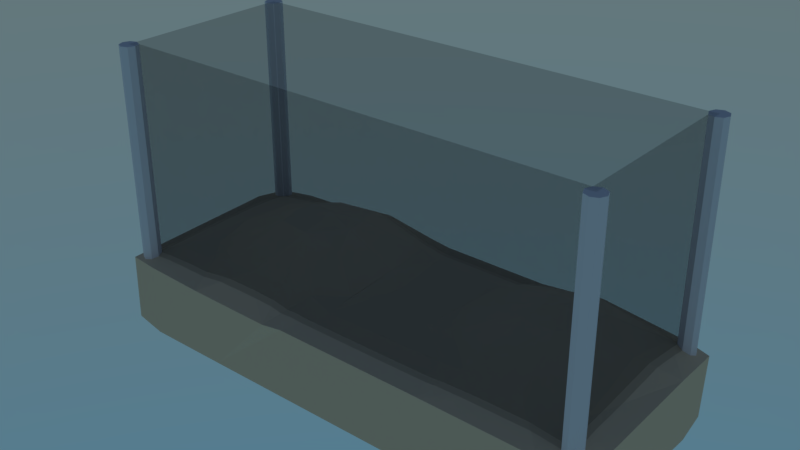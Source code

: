 # Source: fishtank.blend  (saved by Blender 2.79.0; exported with 4.5.12 LTS)
import bpy
from mathutils import Matrix  # noqa: F401  (used for matrix-valued properties, if any)

bpy.ops.wm.read_factory_settings(use_empty=True)
scene = bpy.context.scene
scene.name = 'Scene'

# ---- collections
col_collection_1 = bpy.data.collections.new('Collection 1'); scene.collection.children.link(col_collection_1)

# ---- materials (node trees are filled in below, after node groups)
mat_sand = bpy.data.materials.new('sand')
mat_sand.alpha_threshold = 0.0
mat_sand.roughness = 0.5
mat_material = bpy.data.materials.new('Material')
mat_material.alpha_threshold = 0.0
mat_material.roughness = 0.5
mat_material.line_color = (0.0, 0.0, 0.0, 1.0)
mat_wall = bpy.data.materials.new('wall')
mat_wall.alpha_threshold = 0.0
mat_wall.roughness = 0.5

# ---- material node trees
mat_sand.use_nodes = True; mat_sand.node_tree.nodes.clear()
_N = mat_sand.node_tree.nodes; _L = mat_sand.node_tree.links
n0 = _N.new('ShaderNodeOutputMaterial'); n0.name = 'Material Output'; n0.location = (300, 300)
n1 = _N.new('ShaderNodeBsdfDiffuse'); n1.name = 'Diffuse BSDF'; n1.location = (10, 300)
n1.inputs[0].default_value = (0.8, 0.6337, 0.4222, 1.0)
_L.new(n1.outputs[0], n0.inputs[0])
n0.is_active_output = True
mat_material.use_nodes = True; mat_material.node_tree.nodes.clear()
_N = mat_material.node_tree.nodes; _L = mat_material.node_tree.links
n0 = _N.new('ShaderNodeOutputMaterial'); n0.name = 'Material Output'; n0.location = (300, 300)
n1 = _N.new('ShaderNodeBsdfTransparent'); n1.name = 'Transparent BSDF'; n1.location = (10, 300)
n1.inputs[0].default_value = (0.8, 0.8, 0.8, 1.0)
_L.new(n1.outputs[0], n0.inputs[0])
n0.is_active_output = True
mat_wall.use_nodes = True; mat_wall.node_tree.nodes.clear()
_N = mat_wall.node_tree.nodes; _L = mat_wall.node_tree.links
n0 = _N.new('ShaderNodeOutputMaterial'); n0.name = 'Material Output'; n0.location = (300, 300)
n1 = _N.new('ShaderNodeBsdfDiffuse'); n1.name = 'Diffuse BSDF'; n1.location = (10, 300)
_L.new(n1.outputs[0], n0.inputs[0])
n0.is_active_output = True

# ---- world
world_world = bpy.data.worlds.new('World'); scene.world = world_world
world_world.use_nodes = True; world_world.node_tree.nodes.clear()
_N = world_world.node_tree.nodes; _L = world_world.node_tree.links
n0 = _N.new('ShaderNodeOutputWorld'); n0.name = 'World Output'; n0.location = (300, 300)
n1 = _N.new('ShaderNodeBackground'); n1.name = 'Background'; n1.location = (10, 300)
n2 = _N.new('ShaderNodeTexSky'); n2.name = 'Sky Texture'; n2.location = (-190, 300)
n2.sky_type = 'HOSEK_WILKIE'
n2.sun_elevation = 1.571
_L.new(n1.outputs[0], n0.inputs[0])
_L.new(n2.outputs[0], n1.inputs[0])
n0.is_active_output = True
world_world.color = (0.05088, 0.05088, 0.05088)
world_world.use_sun_shadow = False
world_world.sun_shadow_jitter_overblur = 0.0
world_world.cycles.sampling_method = 'MANUAL'

# ---- meshes
me_plane = bpy.data.meshes.new('Plane')
me_plane.from_pydata([(-7.873, -2.829, 0.0), (7.873, -2.829, 0.0), (-7.873, 2.878, 0.0), (7.87, 2.878, 0.01773), (-2.624, -2.829, 0.01479), (2.624, -2.829, 0.0), (2.622, 2.878, 0.01773), (-2.624, 2.878, 0.3391), (-7.873, 1.697, 0.0), (-7.873, 0.5658, 0.0), (-7.873, -0.5658, 0.0), (-7.873, -1.697, 0.0), (3.674, -2.829, 0.0005199), (4.721, -2.816, 0.021), (5.771, -2.816, 0.021), (6.823, -2.829, 0.0005199), (7.87, -1.686, 0.01773), (7.856, -0.4863, 0.1258), (7.847, 0.6835, 0.1865), (7.856, 1.777, 0.1258), (-3.674, 2.878, 0.4455), (-4.724, 2.878, 0.3391), (-5.773, 2.878, 0.1145), (-6.823, 2.878, 0.0), (-6.823, -2.829, 0.0), (-5.773, -2.829, 0.0), (-4.724, -2.829, 0.01479), (-3.674, -2.829, 0.03906), (-1.575, -2.829, 0.0), (-0.5249, -2.829, 0.0), (0.5249, -2.829, 0.0), (1.575, -2.829, 0.0), (6.802, 2.878, 0.151), (5.736, 2.878, 0.2749), (4.686, 2.878, 0.2749), (3.653, 2.878, 0.151), (1.575, 2.878, 0.0), (0.5249, 2.878, 0.0), (-0.5249, 2.878, 0.0), (-1.575, 2.878, 0.1145), (-2.624, -1.697, 0.3391), (-2.624, -0.5658, 0.7952), (-2.624, 0.5658, 1.012), (-2.624, 1.697, 0.7952), (2.622, -1.686, 0.01773), (2.607, -0.4863, 0.1258), (2.599, 0.6835, 0.1865), (2.607, 1.777, 0.1258), (-1.575, -1.697, 0.1145), (-1.575, -0.5658, 0.3886), (-1.575, 0.5658, 0.5242), (-1.575, 1.697, 0.3886), (-0.5249, -1.697, 0.0), (-0.5249, -0.5658, 0.04856), (-0.5249, 0.5658, 0.09648), (-0.5249, 1.697, 0.04856), (0.5249, -1.697, 0.0), (0.5249, -0.5658, 0.0), (0.5249, 0.5658, 0.0), (0.5249, 1.697, 0.0), (1.575, -1.697, 0.0), (1.575, -0.5658, 0.0), (1.574, 0.5674, 0.002546), (1.575, 1.697, 0.0), (-6.823, -1.697, 0.0), (-6.823, -0.5658, 0.04856), (-6.823, 0.5658, 0.09648), (-6.823, 1.697, 0.04856), (-5.773, -1.697, 0.1145), (-5.773, -0.5658, 0.3886), (-5.773, 0.5658, 0.5242), (-5.773, 1.697, 0.3886), (-4.724, -1.697, 0.3391), (-4.724, -0.5658, 0.7952), (-4.724, 0.5658, 1.012), (-4.724, 1.697, 0.7952), (-3.674, -1.697, 0.4455), (-3.674, -0.5658, 0.9793), (-3.674, 0.5658, 1.245), (-3.674, 1.697, 0.9793), (3.653, -1.602, 0.151), (3.62, -0.315, 0.3971), (3.604, 0.8904, 0.5142), (3.62, 1.948, 0.3971), (4.686, -1.524, 0.2749), (4.64, -0.1788, 0.6129), (4.617, 1.057, 0.7776), (4.64, 2.084, 0.6129), (5.736, -1.524, 0.2749), (5.69, -0.1788, 0.6129), (5.667, 1.057, 0.7776), (5.69, 2.084, 0.6129), (6.802, -1.602, 0.151), (6.769, -0.315, 0.3971), (6.753, 0.8904, 0.5142), (6.769, 1.948, 0.3971), (-7.873, -2.263, 0.0), (7.348, -2.829, 0.0), (7.864, 2.306, 0.068), (-7.348, 2.878, 0.0), (-3.149, -2.829, 0.03187), (2.099, -2.829, 0.0), (3.139, 2.878, 0.07541), (-2.099, 2.878, 0.2292), (-2.624, 2.263, 0.5749), (2.615, 2.306, 0.068), (-7.873, 2.263, 0.0), (-7.873, 1.132, 0.0), (-7.873, -5.96e-08, 0.0), (-7.873, -1.132, 0.0), (3.149, -2.829, 0.0), (4.198, -2.823, 0.009746), (5.245, -2.813, 0.02574), (6.297, -2.823, 0.009746), (7.873, -2.263, 0.0), (7.864, -1.089, 0.068), (7.85, 0.1074, 0.1701), (7.85, 1.239, 0.1701), (-3.149, 2.878, 0.4173), (-4.199, 2.878, 0.4173), (-5.249, 2.878, 0.2292), (-6.298, 2.878, 0.02691), (-7.348, -2.829, 0.0), (-6.298, -2.829, 0.0), (-5.249, -2.829, 0.0007891), (-4.199, -2.829, 0.03187), (-2.099, -2.829, 0.0007891), (-1.05, -2.829, 0.0), (5.96e-08, -2.829, 0.0), (1.05, -2.829, 0.0), (7.338, 2.878, 0.07541), (6.268, 2.878, 0.2234), (5.208, 2.878, 0.2936), (4.168, 2.878, 0.2234), (2.099, 2.878, 0.0), (1.05, 2.878, 0.0), (-5.96e-08, 2.878, 0.0), (-1.05, 2.878, 0.02691), (-2.624, -2.263, 0.136), (-2.624, -1.132, 0.5749), (-2.624, 5.96e-08, 0.9538), (-2.624, 1.132, 0.9538), (2.624, -2.263, 0.0), (2.615, -1.089, 0.068), (2.601, 0.1074, 0.1701), (2.601, 1.239, 0.1701), (-1.575, 2.263, 0.252), (-1.575, -2.263, 0.0186), (-1.575, -1.132, 0.252), (-1.575, 5.96e-08, 0.4879), (-1.575, 1.132, 0.4879), (-0.5249, 2.263, 0.01206), (-0.5249, -2.263, 0.0), (-0.5249, -1.132, 0.01206), (-0.5249, 5.96e-08, 0.08288), (-0.5249, 1.132, 0.08288), (0.5249, 2.263, 0.0), (0.5249, -2.263, 0.0), (0.5249, -1.132, 0.0), (0.5249, 5.96e-08, 0.0), (0.5249, 1.132, 0.0), (1.575, 2.263, 0.0), (1.575, -2.263, 0.0), (1.575, -1.132, 0.0), (1.574, 0.0006829, 0.001082), (1.574, 1.132, 0.001082), (-2.099, -1.697, 0.2292), (-2.099, -0.5658, 0.6027), (-2.099, 0.5658, 0.7804), (-2.099, 1.697, 0.6027), (-1.05, -1.697, 0.02691), (-1.05, -0.5658, 0.191), (-1.05, 0.5658, 0.2831), (-1.05, 1.697, 0.191), (5.96e-08, -1.697, 0.0), (5.96e-08, -0.5658, 0.0), (0.0, 0.5658, 0.003864), (-5.96e-08, 1.697, 0.0), (1.05, -1.697, 0.0), (1.05, -0.5658, 0.0), (1.05, 0.5658, 0.0), (1.05, 1.697, 0.0), (2.099, -1.697, 0.0), (2.095, -0.5456, 0.03199), (2.091, 0.6059, 0.06357), (2.095, 1.718, 0.03199), (-6.823, 2.263, 0.01206), (-6.823, -2.263, 0.0), (-6.823, -1.132, 0.01206), (-6.823, 5.96e-08, 0.08288), (-6.823, 1.132, 0.08288), (-5.773, 2.263, 0.252), (-5.773, -2.263, 0.0186), (-5.773, -1.132, 0.252), (-5.773, 5.96e-08, 0.4879), (-5.773, 1.132, 0.4879), (-4.724, 2.263, 0.5749), (-4.724, -2.263, 0.136), (-4.724, -1.132, 0.5749), (-4.724, 5.96e-08, 0.9538), (-4.724, 1.132, 0.9538), (-3.674, 2.263, 0.7212), (-3.674, -2.263, 0.2017), (-3.674, -1.132, 0.7212), (-3.674, 5.96e-08, 1.17), (-3.674, 1.132, 1.17), (-7.348, -1.697, 0.0), (-7.348, -0.5658, 0.0), (-7.348, 0.5658, 0.003864), (-7.348, 1.697, 0.0), (-6.298, -1.697, 0.02691), (-6.298, -0.5658, 0.191), (-6.298, 0.5658, 0.2831), (-6.298, 1.697, 0.191), (-5.249, -1.697, 0.2292), (-5.249, -0.5658, 0.6027), (-5.249, 0.5658, 0.7804), (-5.249, 1.697, 0.6027), (-4.199, -1.697, 0.4173), (-4.199, -0.5658, 0.9303), (-4.199, 0.5658, 1.18), (-4.199, 1.697, 0.9303), (-3.149, -1.697, 0.4173), (-3.149, -0.5658, 0.9303), (-3.149, 0.5658, 1.18), (-3.149, 1.697, 0.9303), (3.636, 2.438, 0.2774), (3.667, -2.233, 0.04825), (3.636, -0.9564, 0.2774), (3.608, 0.3049, 0.4829), (3.608, 1.436, 0.4829), (4.662, 2.547, 0.4497), (4.707, -2.187, 0.1212), (4.662, -0.8476, 0.4497), (4.623, 0.4624, 0.7325), (4.623, 1.594, 0.7325), (5.712, 2.547, 0.4497), (5.757, -2.187, 0.1212), (5.712, -0.8476, 0.4497), (5.673, 0.4624, 0.7325), (5.673, 1.594, 0.7325), (6.785, 2.438, 0.2774), (6.817, -2.233, 0.04825), (6.785, -0.9564, 0.2774), (6.757, 0.3049, 0.4829), (6.757, 1.436, 0.4829), (3.139, -1.65, 0.07541), (3.114, -0.4041, 0.2561), (3.102, 0.7838, 0.3454), (3.114, 1.859, 0.2561), (4.168, -1.556, 0.2234), (4.127, -0.235, 0.5239), (4.108, 0.9868, 0.6669), (4.127, 2.028, 0.5239), (5.208, -1.512, 0.2936), (5.16, -0.1584, 0.6452), (5.136, 1.084, 0.8203), (5.16, 2.105, 0.6452), (6.268, -1.556, 0.2234), (6.227, -0.235, 0.5239), (6.207, 0.9868, 0.6669), (6.227, 2.028, 0.5239), (7.338, -1.65, 0.07541), (7.313, -0.4041, 0.2561), (7.301, 0.7838, 0.3454), (7.313, 1.859, 0.2561), (7.304, 1.335, 0.3215), (7.304, 0.203, 0.3215), (7.325, -1.027, 0.166), (7.346, -2.255, 0.01226), (6.212, 1.528, 0.6285), (6.212, 0.3968, 0.6285), (6.246, -0.8924, 0.3788), (6.286, -2.206, 0.08964), (5.143, 1.618, 0.7711), (5.143, 0.4869, 0.7711), (5.184, -0.8315, 0.4752), (5.23, -2.179, 0.1329), (4.113, 1.528, 0.6285), (4.113, 0.3968, 0.6285), (4.147, -0.8924, 0.3788), (4.187, -2.206, 0.08964), (3.105, 1.335, 0.3215), (3.105, 0.203, 0.3215), (3.126, -1.027, 0.166), (3.147, -2.255, 0.01226), (6.246, 2.502, 0.3788), (5.184, 2.563, 0.4752), (4.147, 2.502, 0.3788), (3.126, 2.368, 0.166), (-3.149, 1.132, 1.112), (-3.149, 5.96e-08, 1.112), (-3.149, -1.132, 0.6825), (-3.149, -2.263, 0.1839), (-4.199, 1.132, 1.112), (-4.199, 5.96e-08, 1.112), (-4.199, -1.132, 0.6825), (-4.199, -2.263, 0.1839), (-5.249, 1.132, 0.7329), (-5.249, 5.96e-08, 0.7329), (-5.249, -1.132, 0.421), (-5.249, -2.263, 0.07322), (-6.298, 1.132, 0.2581), (-6.298, 5.96e-08, 0.2581), (-6.298, -1.132, 0.1032), (-6.298, -2.263, 0.0), (-7.348, 1.132, 0.001641), (-7.348, 0.0, 0.001641), (-7.348, -1.132, 0.0), (-7.348, -2.263, 0.0), (-4.199, 2.263, 0.6825), (-5.249, 2.263, 0.421), (-6.298, 2.263, 0.1032), (-7.348, 2.263, 0.0), (2.092, 1.166, 0.05461), (2.092, 0.03448, 0.05461), (2.098, -1.127, 0.007945), (2.099, -2.263, 0.0), (1.05, 1.132, 0.0), (1.05, 5.96e-08, 0.0), (1.05, -1.132, 0.0), (1.05, -2.263, 0.0), (-2.98e-08, 1.132, 0.001641), (2.98e-08, 5.96e-08, 0.001641), (5.96e-08, -1.132, 0.0), (5.96e-08, -2.263, 0.0), (-1.05, 1.132, 0.2581), (-1.05, 5.96e-08, 0.2581), (-1.05, -1.132, 0.1032), (-1.05, -2.263, 0.0), (-2.099, 1.132, 0.7329), (-2.099, 5.96e-08, 0.7329), (-2.099, -1.132, 0.421), (-2.099, -2.263, 0.07322), (1.05, 2.263, 0.0), (-5.96e-08, 2.263, 0.0), (-1.05, 2.263, 0.1032), (-2.099, 2.263, 0.421), (2.098, 2.268, 0.007945), (-3.149, 2.263, 0.6825), (7.325, 2.368, 0.166), (-7.873, -2.829, -1.0), (7.873, -2.829, -1.0), (-7.873, 2.878, -1.0), (7.872, 2.878, -0.994), (-2.624, -2.829, -0.9971), (2.624, -2.829, -1.0), (2.623, 2.878, -0.994), (-2.624, 2.878, -0.7431), (-7.873, 1.697, -1.0), (-7.873, 0.5658, -1.0), (-7.873, -0.5658, -1.0), (-7.873, -1.697, -1.0), (3.674, -2.829, -1.0), (4.723, -2.824, -0.9921), (5.772, -2.824, -0.9921), (6.823, -2.829, -1.0), (7.872, -1.694, -0.994), (7.861, -0.5106, -0.9126), (7.854, 0.6529, -0.862), (7.861, 1.753, -0.9126), (-3.674, 2.878, -0.6518), (-4.724, 2.878, -0.7431), (-5.773, 2.878, -0.9286), (-6.823, 2.878, -1.0), (-6.823, -2.829, -1.0), (-5.773, -2.829, -1.0), (-4.724, -2.829, -0.9971), (-3.674, -2.829, -0.9835), (-1.575, -2.829, -1.0), (-0.5249, -2.829, -1.0), (0.5249, -2.829, -1.0), (1.575, -2.829, -1.0), (6.808, 2.878, -0.8918), (5.744, 2.878, -0.7866), (4.695, 2.878, -0.7866), (3.659, 2.878, -0.8918), (1.575, 2.878, -1.0), (0.5249, 2.878, -1.0), (-0.5249, 2.878, -1.0), (-1.575, 2.878, -0.9286), (-7.873, -2.263, -1.0), (7.348, -2.829, -1.0), (7.867, 2.289, -0.9587), (-7.348, 2.878, -1.0), (-3.149, -2.829, -0.988), (2.099, -2.829, -1.0), (3.143, 2.878, -0.9529), (-2.099, 2.878, -0.8357), (-7.873, 2.263, -1.0), (-7.873, 1.132, -1.0), (-7.873, -5.96e-08, -1.0), (-7.873, -1.132, -1.0), (3.149, -2.829, -1.0), (4.199, -2.828, -0.9981), (5.247, -2.822, -0.9891), (6.298, -2.828, -0.9981), (7.873, -2.263, -1.0), (7.867, -1.105, -0.9587), (7.856, 0.07838, -0.8759), (7.856, 1.21, -0.8759), (-3.149, 2.878, -0.6762), (-4.199, 2.878, -0.6762), (-5.249, 2.878, -0.8357), (-6.298, 2.878, -0.9909), (-7.348, -2.829, -1.0), (-6.298, -2.829, -1.0), (-5.249, -2.829, -1.0), (-4.199, -2.829, -0.988), (-2.099, -2.829, -1.0), (-1.05, -2.829, -1.0), (5.96e-08, -2.829, -1.0), (1.05, -2.829, -1.0), (7.342, 2.878, -0.9529), (6.275, 2.878, -0.8308), (5.217, 2.878, -0.7706), (4.176, 2.878, -0.8308), (2.099, 2.878, -1.0), (1.05, 2.878, -1.0), (-5.96e-08, 2.878, -1.0), (-1.05, 2.878, -0.9909), (-0.003418, 0.01577, -0.9495)], [], [(340, 98, 3, 130), (339, 104, 7, 118), (338, 105, 6, 134), (337, 146, 39, 103), (336, 151, 38, 137), (335, 156, 37, 136), (334, 161, 36, 135), (333, 147, 48, 166), (332, 148, 49, 167), (331, 149, 50, 168), (330, 150, 51, 169), (329, 152, 52, 170), (328, 153, 53, 171), (327, 154, 54, 172), (326, 155, 55, 173), (325, 157, 56, 174), (324, 158, 57, 175), (323, 159, 58, 176), (322, 160, 59, 177), (321, 162, 60, 178), (320, 163, 61, 179), (319, 164, 62, 180), (318, 165, 63, 181), (317, 142, 44, 182), (316, 143, 45, 183), (315, 144, 46, 184), (314, 145, 47, 185), (313, 186, 23, 99), (312, 191, 22, 121), (311, 196, 21, 120), (310, 201, 20, 119), (309, 187, 64, 206), (308, 188, 65, 207), (307, 189, 66, 208), (306, 190, 67, 209), (305, 192, 68, 210), (304, 193, 69, 211), (303, 194, 70, 212), (302, 195, 71, 213), (301, 197, 72, 214), (300, 198, 73, 215), (299, 199, 74, 216), (298, 200, 75, 217), (297, 202, 76, 218), (296, 203, 77, 219), (295, 204, 78, 220), (294, 205, 79, 221), (293, 138, 40, 222), (292, 139, 41, 223), (291, 140, 42, 224), (290, 141, 43, 225), (289, 226, 35, 102), (288, 231, 34, 133), (287, 236, 33, 132), (286, 241, 32, 131), (285, 227, 80, 246), (284, 228, 81, 247), (283, 229, 82, 248), (282, 230, 83, 249), (281, 232, 84, 250), (280, 233, 85, 251), (279, 234, 86, 252), (278, 235, 87, 253), (277, 237, 88, 254), (276, 238, 89, 255), (275, 239, 90, 256), (274, 240, 91, 257), (273, 242, 92, 258), (272, 243, 93, 259), (271, 244, 94, 260), (270, 245, 95, 261), (269, 114, 16, 262), (268, 115, 17, 263), (267, 116, 18, 264), (266, 117, 19, 265), (245, 266, 265, 95), (94, 264, 266, 245), (264, 18, 117, 266), (244, 267, 264, 94), (93, 263, 267, 244), (263, 17, 116, 267), (243, 268, 263, 93), (92, 262, 268, 243), (262, 16, 115, 268), (242, 269, 262, 92), (15, 97, 269, 242), (97, 1, 114, 269), (240, 270, 261, 91), (90, 260, 270, 240), (260, 94, 245, 270), (239, 271, 260, 90), (89, 259, 271, 239), (259, 93, 244, 271), (238, 272, 259, 89), (88, 258, 272, 238), (258, 92, 243, 272), (237, 273, 258, 88), (14, 113, 273, 237), (113, 15, 242, 273), (235, 274, 257, 87), (86, 256, 274, 235), (256, 90, 240, 274), (234, 275, 256, 86), (85, 255, 275, 234), (255, 89, 239, 275), (233, 276, 255, 85), (84, 254, 276, 233), (254, 88, 238, 276), (232, 277, 254, 84), (13, 112, 277, 232), (112, 14, 237, 277), (230, 278, 253, 83), (82, 252, 278, 230), (252, 86, 235, 278), (229, 279, 252, 82), (81, 251, 279, 229), (251, 85, 234, 279), (228, 280, 251, 81), (80, 250, 280, 228), (250, 84, 233, 280), (227, 281, 250, 80), (12, 111, 281, 227), (111, 13, 232, 281), (145, 282, 249, 47), (46, 248, 282, 145), (248, 82, 230, 282), (144, 283, 248, 46), (45, 247, 283, 144), (247, 81, 229, 283), (143, 284, 247, 45), (44, 246, 284, 143), (246, 80, 228, 284), (142, 285, 246, 44), (5, 110, 285, 142), (110, 12, 227, 285), (236, 286, 131, 33), (91, 261, 286, 236), (261, 95, 241, 286), (231, 287, 132, 34), (87, 257, 287, 231), (257, 91, 236, 287), (226, 288, 133, 35), (83, 253, 288, 226), (253, 87, 231, 288), (105, 289, 102, 6), (47, 249, 289, 105), (249, 83, 226, 289), (205, 290, 225, 79), (78, 224, 290, 205), (224, 42, 141, 290), (204, 291, 224, 78), (77, 223, 291, 204), (223, 41, 140, 291), (203, 292, 223, 77), (76, 222, 292, 203), (222, 40, 139, 292), (202, 293, 222, 76), (27, 100, 293, 202), (100, 4, 138, 293), (200, 294, 221, 75), (74, 220, 294, 200), (220, 78, 205, 294), (199, 295, 220, 74), (73, 219, 295, 199), (219, 77, 204, 295), (198, 296, 219, 73), (72, 218, 296, 198), (218, 76, 203, 296), (197, 297, 218, 72), (26, 125, 297, 197), (125, 27, 202, 297), (195, 298, 217, 71), (70, 216, 298, 195), (216, 74, 200, 298), (194, 299, 216, 70), (69, 215, 299, 194), (215, 73, 199, 299), (193, 300, 215, 69), (68, 214, 300, 193), (214, 72, 198, 300), (192, 301, 214, 68), (25, 124, 301, 192), (124, 26, 197, 301), (190, 302, 213, 67), (66, 212, 302, 190), (212, 70, 195, 302), (189, 303, 212, 66), (65, 211, 303, 189), (211, 69, 194, 303), (188, 304, 211, 65), (64, 210, 304, 188), (210, 68, 193, 304), (187, 305, 210, 64), (24, 123, 305, 187), (123, 25, 192, 305), (107, 306, 209, 8), (9, 208, 306, 107), (208, 66, 190, 306), (108, 307, 208, 9), (10, 207, 307, 108), (207, 65, 189, 307), (109, 308, 207, 10), (11, 206, 308, 109), (206, 64, 188, 308), (96, 309, 206, 11), (0, 122, 309, 96), (122, 24, 187, 309), (196, 310, 119, 21), (75, 221, 310, 196), (221, 79, 201, 310), (191, 311, 120, 22), (71, 217, 311, 191), (217, 75, 196, 311), (186, 312, 121, 23), (67, 213, 312, 186), (213, 71, 191, 312), (106, 313, 99, 2), (8, 209, 313, 106), (209, 67, 186, 313), (165, 314, 185, 63), (62, 184, 314, 165), (184, 46, 145, 314), (164, 315, 184, 62), (61, 183, 315, 164), (183, 45, 144, 315), (163, 316, 183, 61), (60, 182, 316, 163), (182, 44, 143, 316), (162, 317, 182, 60), (31, 101, 317, 162), (101, 5, 142, 317), (160, 318, 181, 59), (58, 180, 318, 160), (180, 62, 165, 318), (159, 319, 180, 58), (57, 179, 319, 159), (179, 61, 164, 319), (158, 320, 179, 57), (56, 178, 320, 158), (178, 60, 163, 320), (157, 321, 178, 56), (30, 129, 321, 157), (129, 31, 162, 321), (155, 322, 177, 55), (54, 176, 322, 155), (176, 58, 160, 322), (154, 323, 176, 54), (53, 175, 323, 154), (175, 57, 159, 323), (153, 324, 175, 53), (52, 174, 324, 153), (174, 56, 158, 324), (152, 325, 174, 52), (29, 128, 325, 152), (128, 30, 157, 325), (150, 326, 173, 51), (50, 172, 326, 150), (172, 54, 155, 326), (149, 327, 172, 50), (49, 171, 327, 149), (171, 53, 154, 327), (148, 328, 171, 49), (48, 170, 328, 148), (170, 52, 153, 328), (147, 329, 170, 48), (28, 127, 329, 147), (127, 29, 152, 329), (141, 330, 169, 43), (42, 168, 330, 141), (168, 50, 150, 330), (140, 331, 168, 42), (41, 167, 331, 140), (167, 49, 149, 331), (139, 332, 167, 41), (40, 166, 332, 139), (166, 48, 148, 332), (138, 333, 166, 40), (4, 126, 333, 138), (126, 28, 147, 333), (156, 334, 135, 37), (59, 181, 334, 156), (181, 63, 161, 334), (151, 335, 136, 38), (55, 177, 335, 151), (177, 59, 156, 335), (146, 336, 137, 39), (51, 173, 336, 146), (173, 55, 151, 336), (104, 337, 103, 7), (43, 169, 337, 104), (169, 51, 146, 337), (161, 338, 134, 36), (63, 185, 338, 161), (185, 47, 105, 338), (201, 339, 118, 20), (79, 225, 339, 201), (225, 43, 104, 339), (241, 340, 130, 32), (95, 265, 340, 241), (265, 19, 98, 340), (113, 14, 355, 396), (28, 126, 409, 369), (4, 100, 385, 345), (114, 1, 342, 397), (29, 127, 410, 370), (5, 101, 386, 346), (115, 16, 357, 398), (30, 128, 411, 371), (6, 102, 387, 347), (116, 17, 358, 399), (31, 129, 412, 372), (7, 103, 388, 348), (117, 18, 359, 400), (32, 130, 413, 373), (118, 7, 348, 401), (33, 131, 414, 374), (119, 20, 361, 402), (34, 132, 415, 375), (8, 106, 389, 349), (120, 21, 362, 403), (35, 133, 416, 376), (9, 107, 390, 350), (121, 22, 363, 404), (36, 134, 417, 377), (10, 108, 391, 351), (122, 0, 341, 405), (37, 135, 418, 378), (96, 11, 352, 381), (11, 109, 392, 352), (123, 24, 365, 406), (38, 136, 419, 379), (97, 15, 356, 382), (12, 110, 393, 353), (124, 25, 366, 407), (39, 137, 420, 380), (98, 19, 360, 383), (13, 111, 394, 354), (125, 26, 367, 408), (99, 23, 364, 384), (14, 112, 395, 355), (126, 4, 345, 409), (100, 27, 368, 385), (15, 113, 396, 356), (127, 28, 369, 410), (101, 31, 372, 386), (16, 114, 397, 357), (128, 29, 370, 411), (102, 35, 376, 387), (17, 115, 398, 358), (129, 30, 371, 412), (103, 39, 380, 388), (18, 116, 399, 359), (130, 3, 344, 413), (19, 117, 400, 360), (131, 32, 373, 414), (20, 118, 401, 361), (132, 33, 374, 415), (106, 2, 343, 389), (21, 119, 402, 362), (133, 34, 375, 416), (107, 8, 349, 390), (22, 120, 403, 363), (134, 6, 347, 417), (108, 9, 350, 391), (23, 121, 404, 364), (135, 36, 377, 418), (109, 10, 351, 392), (24, 122, 405, 365), (0, 96, 381, 341), (136, 37, 378, 419), (110, 5, 346, 393), (25, 123, 406, 366), (1, 97, 382, 342), (137, 38, 379, 420), (111, 12, 353, 394), (26, 124, 407, 367), (3, 98, 383, 344), (112, 13, 354, 395), (27, 125, 408, 368), (2, 99, 384, 343), (405, 341, 421), (379, 419, 421), (353, 393, 421), (406, 365, 421), (380, 420, 421), (354, 394, 421), (407, 366, 421), (381, 352, 421), (355, 395, 421), (408, 367, 421), (382, 356, 421), (356, 396, 421), (409, 345, 421), (383, 360, 421), (357, 397, 421), (410, 369, 421), (384, 364, 421), (358, 398, 421), (411, 370, 421), (385, 368, 421), (359, 399, 421), (412, 371, 421), (386, 372, 421), (360, 400, 421), (413, 344, 421), (387, 376, 421), (361, 401, 421), (414, 373, 421), (388, 380, 421), (362, 402, 421), (415, 374, 421), (389, 343, 421), (363, 403, 421), (416, 375, 421), (390, 349, 421), (364, 404, 421), (417, 347, 421), (391, 350, 421), (365, 405, 421), (418, 377, 421), (392, 351, 421), (366, 406, 421), (419, 378, 421), (393, 346, 421), (367, 407, 421), (341, 381, 421), (420, 379, 421), (394, 353, 421), (368, 408, 421), (342, 382, 421), (395, 354, 421), (369, 409, 421), (344, 383, 421), (396, 355, 421), (370, 410, 421), (343, 384, 421), (397, 342, 421), (371, 411, 421), (345, 385, 421), (398, 357, 421), (372, 412, 421), (346, 386, 421), (399, 358, 421), (373, 413, 421), (347, 387, 421), (400, 359, 421), (374, 414, 421), (348, 388, 421), (401, 348, 421), (375, 415, 421), (349, 389, 421), (402, 361, 421), (376, 416, 421), (350, 390, 421), (403, 362, 421), (377, 417, 421), (351, 391, 421), (404, 363, 421), (378, 418, 421), (352, 392, 421)])
_uv = me_plane.uv_layers.new(name='UVMap')
_uv.uv.foreach_set('vector', [0.9357, 0.5365, 0.9683, 0.5328, 0.9687, 0.5652, 0.9365, 0.5674, 0.301, 0.5302, 0.3328, 0.5302, 0.3328, 0.5645, 0.301, 0.5645, 0.619, 0.5305, 0.6503, 0.5328, 0.6507, 0.5652, 0.619, 0.5645, 0.3646, 0.5302, 0.3964, 0.5302, 0.3964, 0.5645, 0.3646, 0.5645, 0.4282, 0.5302, 0.46, 0.5302, 0.46, 0.5645, 0.4282, 0.5645, 0.4918, 0.5302, 0.5236, 0.5302, 0.5236, 0.5645, 0.4918, 0.5645, 0.5554, 0.5302, 0.5872, 0.5302, 0.5872, 0.5645, 0.5554, 0.5645, 0.3646, 0.2559, 0.3964, 0.2559, 0.3964, 0.2902, 0.3646, 0.2902, 0.3646, 0.3245, 0.3964, 0.3245, 0.3964, 0.3588, 0.3646, 0.3588, 0.3646, 0.3931, 0.3964, 0.3931, 0.3964, 0.4273, 0.3646, 0.4273, 0.3646, 0.4616, 0.3964, 0.4616, 0.3964, 0.4959, 0.3646, 0.4959, 0.4282, 0.2559, 0.46, 0.2559, 0.46, 0.2902, 0.4282, 0.2902, 0.4282, 0.3245, 0.46, 0.3245, 0.46, 0.3588, 0.4282, 0.3588, 0.4282, 0.3931, 0.46, 0.3931, 0.46, 0.4273, 0.4282, 0.4273, 0.4282, 0.4616, 0.46, 0.4616, 0.46, 0.4959, 0.4282, 0.4959, 0.4918, 0.2559, 0.5236, 0.2559, 0.5236, 0.2902, 0.4918, 0.2902, 0.4918, 0.3245, 0.5236, 0.3245, 0.5236, 0.3588, 0.4918, 0.3588, 0.4918, 0.3931, 0.5236, 0.3931, 0.5236, 0.4273, 0.4918, 0.4273, 0.4918, 0.4616, 0.5236, 0.4616, 0.5236, 0.4959, 0.4918, 0.4959, 0.5554, 0.2559, 0.5872, 0.2559, 0.5872, 0.2902, 0.5554, 0.2902, 0.5554, 0.3245, 0.5872, 0.3245, 0.5872, 0.3588, 0.5554, 0.3588, 0.5554, 0.3931, 0.5872, 0.3931, 0.5872, 0.4274, 0.5554, 0.4273, 0.5554, 0.4616, 0.5872, 0.4617, 0.5872, 0.4959, 0.5554, 0.4959, 0.619, 0.2559, 0.6508, 0.2559, 0.6507, 0.2909, 0.619, 0.2902, 0.619, 0.3248, 0.6503, 0.3271, 0.6498, 0.3636, 0.6188, 0.36, 0.6186, 0.3952, 0.6494, 0.3996, 0.6493, 0.4345, 0.6185, 0.4298, 0.6186, 0.4637, 0.6494, 0.4681, 0.6498, 0.5007, 0.6188, 0.4971, 0.04657, 0.5302, 0.07837, 0.5302, 0.07837, 0.5645, 0.04657, 0.5645, 0.1102, 0.5302, 0.142, 0.5302, 0.142, 0.5645, 0.1102, 0.5645, 0.1738, 0.5302, 0.2056, 0.5302, 0.2056, 0.5645, 0.1738, 0.5645, 0.2374, 0.5302, 0.2692, 0.5302, 0.2692, 0.5645, 0.2374, 0.5645, 0.04657, 0.2559, 0.07837, 0.2559, 0.07837, 0.2902, 0.04657, 0.2902, 0.04657, 0.3245, 0.07837, 0.3245, 0.07837, 0.3588, 0.04657, 0.3588, 0.04657, 0.3931, 0.07837, 0.3931, 0.07837, 0.4273, 0.04657, 0.4273, 0.04657, 0.4616, 0.07837, 0.4616, 0.07837, 0.4959, 0.04657, 0.4959, 0.1102, 0.2559, 0.142, 0.2559, 0.142, 0.2902, 0.1102, 0.2902, 0.1102, 0.3245, 0.142, 0.3245, 0.142, 0.3588, 0.1102, 0.3588, 0.1102, 0.3931, 0.142, 0.3931, 0.142, 0.4273, 0.1102, 0.4273, 0.1102, 0.4616, 0.142, 0.4616, 0.142, 0.4959, 0.1102, 0.4959, 0.1738, 0.2559, 0.2056, 0.2559, 0.2056, 0.2902, 0.1738, 0.2902, 0.1738, 0.3245, 0.2056, 0.3245, 0.2056, 0.3588, 0.1738, 0.3588, 0.1738, 0.3931, 0.2056, 0.3931, 0.2056, 0.4273, 0.1738, 0.4273, 0.1738, 0.4616, 0.2056, 0.4616, 0.2056, 0.4959, 0.1738, 0.4959, 0.2374, 0.2559, 0.2692, 0.2559, 0.2692, 0.2902, 0.2374, 0.2902, 0.2374, 0.3245, 0.2692, 0.3245, 0.2692, 0.3588, 0.2374, 0.3588, 0.2374, 0.3931, 0.2692, 0.3931, 0.2692, 0.4273, 0.2374, 0.4273, 0.2374, 0.4616, 0.2692, 0.4616, 0.2692, 0.4959, 0.2374, 0.4959, 0.301, 0.2559, 0.3328, 0.2559, 0.3328, 0.2902, 0.301, 0.2902, 0.301, 0.3245, 0.3328, 0.3245, 0.3328, 0.3588, 0.301, 0.3588, 0.301, 0.3931, 0.3328, 0.3931, 0.3328, 0.4273, 0.301, 0.4273, 0.301, 0.4616, 0.3328, 0.4616, 0.3328, 0.4959, 0.301, 0.4959, 0.6813, 0.5365, 0.7121, 0.5408, 0.7132, 0.5703, 0.682, 0.5674, 0.7431, 0.5447, 0.7743, 0.5474, 0.7758, 0.575, 0.7444, 0.573, 0.8059, 0.5484, 0.8379, 0.5474, 0.8394, 0.575, 0.8074, 0.5757, 0.8703, 0.5447, 0.903, 0.5408, 0.904, 0.5703, 0.8716, 0.573, 0.6825, 0.2564, 0.714, 0.2578, 0.7132, 0.296, 0.682, 0.2931, 0.6813, 0.3308, 0.7121, 0.3351, 0.7112, 0.374, 0.6805, 0.3686, 0.68, 0.4054, 0.7104, 0.4115, 0.7102, 0.447, 0.6798, 0.4406, 0.68, 0.4739, 0.7104, 0.4801, 0.7112, 0.5111, 0.6805, 0.5057, 0.7455, 0.2594, 0.7771, 0.2606, 0.7758, 0.3007, 0.7444, 0.2988, 0.7431, 0.339, 0.7743, 0.3417, 0.773, 0.3822, 0.7419, 0.3788, 0.741, 0.4171, 0.772, 0.4211, 0.7716, 0.4571, 0.7407, 0.4529, 0.741, 0.4857, 0.772, 0.4896, 0.773, 0.5194, 0.7419, 0.516, 0.8088, 0.261, 0.8407, 0.2606, 0.8394, 0.3007, 0.8074, 0.3014, 0.8059, 0.3427, 0.8379, 0.3417, 0.8366, 0.3822, 0.8045, 0.3835, 0.8035, 0.4226, 0.8356, 0.4211, 0.8352, 0.4571, 0.8031, 0.4587, 0.8035, 0.4911, 0.8356, 0.4896, 0.8366, 0.5194, 0.8045, 0.5206, 0.8727, 0.2594, 0.9049, 0.2578, 0.904, 0.296, 0.8716, 0.2988, 0.8703, 0.339, 0.903, 0.3351, 0.902, 0.374, 0.8691, 0.3788, 0.8683, 0.4171, 0.9013, 0.4115, 0.901, 0.447, 0.8679, 0.4529, 0.8683, 0.4857, 0.9013, 0.4801, 0.902, 0.5111, 0.8691, 0.516, 0.937, 0.2564, 0.9689, 0.2559, 0.9687, 0.2909, 0.9365, 0.2931, 0.9357, 0.3308, 0.9683, 0.3271, 0.9678, 0.3636, 0.935, 0.3686, 0.9344, 0.4054, 0.9675, 0.3996, 0.9673, 0.4345, 0.9342, 0.4406, 0.9344, 0.4739, 0.9675, 0.4681, 0.9678, 0.5007, 0.935, 0.5057, 0.9013, 0.4801, 0.9344, 0.4739, 0.935, 0.5057, 0.902, 0.5111, 0.901, 0.447, 0.9342, 0.4406, 0.9344, 0.4739, 0.9013, 0.4801, 0.9342, 0.4406, 0.9673, 0.4345, 0.9675, 0.4681, 0.9344, 0.4739, 0.9013, 0.4115, 0.9344, 0.4054, 0.9342, 0.4406, 0.901, 0.447, 0.902, 0.374, 0.935, 0.3686, 0.9344, 0.4054, 0.9013, 0.4115, 0.935, 0.3686, 0.9678, 0.3636, 0.9675, 0.3996, 0.9344, 0.4054, 0.903, 0.3351, 0.9357, 0.3308, 0.935, 0.3686, 0.902, 0.374, 0.904, 0.296, 0.9365, 0.2931, 0.9357, 0.3308, 0.903, 0.3351, 0.9365, 0.2931, 0.9687, 0.2909, 0.9683, 0.3271, 0.9357, 0.3308, 0.9049, 0.2578, 0.937, 0.2564, 0.9365, 0.2931, 0.904, 0.296, 0.9053, 0.2217, 0.9371, 0.2216, 0.937, 0.2564, 0.9049, 0.2578, 0.9371, 0.2216, 0.9689, 0.2216, 0.9689, 0.2559, 0.937, 0.2564, 0.8356, 0.4896, 0.8683, 0.4857, 0.8691, 0.516, 0.8366, 0.5194, 0.8352, 0.4571, 0.8679, 0.4529, 0.8683, 0.4857, 0.8356, 0.4896, 0.8679, 0.4529, 0.901, 0.447, 0.9013, 0.4801, 0.8683, 0.4857, 0.8356, 0.4211, 0.8683, 0.4171, 0.8679, 0.4529, 0.8352, 0.4571, 0.8366, 0.3822, 0.8691, 0.3788, 0.8683, 0.4171, 0.8356, 0.4211, 0.8691, 0.3788, 0.902, 0.374, 0.9013, 0.4115, 0.8683, 0.4171, 0.8379, 0.3417, 0.8703, 0.339, 0.8691, 0.3788, 0.8366, 0.3822, 0.8394, 0.3007, 0.8716, 0.2988, 0.8703, 0.339, 0.8379, 0.3417, 0.8716, 0.2988, 0.904, 0.296, 0.903, 0.3351, 0.8703, 0.339, 0.8407, 0.2606, 0.8727, 0.2594, 0.8716, 0.2988, 0.8394, 0.3007, 0.8415, 0.2225, 0.8734, 0.222, 0.8727, 0.2594, 0.8407, 0.2606, 0.8734, 0.222, 0.9053, 0.2217, 0.9049, 0.2578, 0.8727, 0.2594, 0.772, 0.4896, 0.8035, 0.4911, 0.8045, 0.5206, 0.773, 0.5194, 0.7716, 0.4571, 0.8031, 0.4587, 0.8035, 0.4911, 0.772, 0.4896, 0.8031, 0.4587, 0.8352, 0.4571, 0.8356, 0.4896, 0.8035, 0.4911, 0.772, 0.4211, 0.8035, 0.4226, 0.8031, 0.4587, 0.7716, 0.4571, 0.773, 0.3822, 0.8045, 0.3835, 0.8035, 0.4226, 0.772, 0.4211, 0.8045, 0.3835, 0.8366, 0.3822, 0.8356, 0.4211, 0.8035, 0.4226, 0.7743, 0.3417, 0.8059, 0.3427, 0.8045, 0.3835, 0.773, 0.3822, 0.7758, 0.3007, 0.8074, 0.3014, 0.8059, 0.3427, 0.7743, 0.3417, 0.8074, 0.3014, 0.8394, 0.3007, 0.8379, 0.3417, 0.8059, 0.3427, 0.7771, 0.2606, 0.8088, 0.261, 0.8074, 0.3014, 0.7758, 0.3007, 0.7779, 0.2225, 0.8096, 0.2226, 0.8088, 0.261, 0.7771, 0.2606, 0.8096, 0.2226, 0.8415, 0.2225, 0.8407, 0.2606, 0.8088, 0.261, 0.7104, 0.4801, 0.741, 0.4857, 0.7419, 0.516, 0.7112, 0.5111, 0.7102, 0.447, 0.7407, 0.4529, 0.741, 0.4857, 0.7104, 0.4801, 0.7407, 0.4529, 0.7716, 0.4571, 0.772, 0.4896, 0.741, 0.4857, 0.7104, 0.4115, 0.741, 0.4171, 0.7407, 0.4529, 0.7102, 0.447, 0.7112, 0.374, 0.7419, 0.3788, 0.741, 0.4171, 0.7104, 0.4115, 0.7419, 0.3788, 0.773, 0.3822, 0.772, 0.4211, 0.741, 0.4171, 0.7121, 0.3351, 0.7431, 0.339, 0.7419, 0.3788, 0.7112, 0.374, 0.7132, 0.296, 0.7444, 0.2988, 0.7431, 0.339, 0.7121, 0.3351, 0.7444, 0.2988, 0.7758, 0.3007, 0.7743, 0.3417, 0.7431, 0.339, 0.714, 0.2578, 0.7455, 0.2594, 0.7444, 0.2988, 0.7132, 0.296, 0.7144, 0.2217, 0.7462, 0.222, 0.7455, 0.2594, 0.714, 0.2578, 0.7462, 0.222, 0.7779, 0.2225, 0.7771, 0.2606, 0.7455, 0.2594, 0.6494, 0.4681, 0.68, 0.4739, 0.6805, 0.5057, 0.6498, 0.5007, 0.6493, 0.4345, 0.6798, 0.4406, 0.68, 0.4739, 0.6494, 0.4681, 0.6798, 0.4406, 0.7102, 0.447, 0.7104, 0.4801, 0.68, 0.4739, 0.6494, 0.3996, 0.68, 0.4054, 0.6798, 0.4406, 0.6493, 0.4345, 0.6498, 0.3636, 0.6805, 0.3686, 0.68, 0.4054, 0.6494, 0.3996, 0.6805, 0.3686, 0.7112, 0.374, 0.7104, 0.4115, 0.68, 0.4054, 0.6503, 0.3271, 0.6813, 0.3308, 0.6805, 0.3686, 0.6498, 0.3636, 0.6507, 0.2909, 0.682, 0.2931, 0.6813, 0.3308, 0.6503, 0.3271, 0.682, 0.2931, 0.7132, 0.296, 0.7121, 0.3351, 0.6813, 0.3308, 0.6508, 0.2559, 0.6825, 0.2564, 0.682, 0.2931, 0.6507, 0.2909, 0.6508, 0.2216, 0.6826, 0.2216, 0.6825, 0.2564, 0.6508, 0.2559, 0.6826, 0.2216, 0.7144, 0.2217, 0.714, 0.2578, 0.6825, 0.2564, 0.8379, 0.5474, 0.8703, 0.5447, 0.8716, 0.573, 0.8394, 0.575, 0.8366, 0.5194, 0.8691, 0.516, 0.8703, 0.5447, 0.8379, 0.5474, 0.8691, 0.516, 0.902, 0.5111, 0.903, 0.5408, 0.8703, 0.5447, 0.7743, 0.5474, 0.8059, 0.5484, 0.8074, 0.5757, 0.7758, 0.575, 0.773, 0.5194, 0.8045, 0.5206, 0.8059, 0.5484, 0.7743, 0.5474, 0.8045, 0.5206, 0.8366, 0.5194, 0.8379, 0.5474, 0.8059, 0.5484, 0.7121, 0.5408, 0.7431, 0.5447, 0.7444, 0.573, 0.7132, 0.5703, 0.7112, 0.5111, 0.7419, 0.516, 0.7431, 0.5447, 0.7121, 0.5408, 0.7419, 0.516, 0.773, 0.5194, 0.7743, 0.5474, 0.7431, 0.5447, 0.6503, 0.5328, 0.6813, 0.5365, 0.682, 0.5674, 0.6507, 0.5652, 0.6498, 0.5007, 0.6805, 0.5057, 0.6813, 0.5365, 0.6503, 0.5328, 0.6805, 0.5057, 0.7112, 0.5111, 0.7121, 0.5408, 0.6813, 0.5365, 0.2692, 0.4616, 0.301, 0.4616, 0.301, 0.4959, 0.2692, 0.4959, 0.2692, 0.4273, 0.301, 0.4273, 0.301, 0.4616, 0.2692, 0.4616, 0.301, 0.4273, 0.3328, 0.4273, 0.3328, 0.4616, 0.301, 0.4616, 0.2692, 0.3931, 0.301, 0.3931, 0.301, 0.4273, 0.2692, 0.4273, 0.2692, 0.3588, 0.301, 0.3588, 0.301, 0.3931, 0.2692, 0.3931, 0.301, 0.3588, 0.3328, 0.3588, 0.3328, 0.3931, 0.301, 0.3931, 0.2692, 0.3245, 0.301, 0.3245, 0.301, 0.3588, 0.2692, 0.3588, 0.2692, 0.2902, 0.301, 0.2902, 0.301, 0.3245, 0.2692, 0.3245, 0.301, 0.2902, 0.3328, 0.2902, 0.3328, 0.3245, 0.301, 0.3245, 0.2692, 0.2559, 0.301, 0.2559, 0.301, 0.2902, 0.2692, 0.2902, 0.2692, 0.2216, 0.301, 0.2216, 0.301, 0.2559, 0.2692, 0.2559, 0.301, 0.2216, 0.3328, 0.2216, 0.3328, 0.2559, 0.301, 0.2559, 0.2056, 0.4616, 0.2374, 0.4616, 0.2374, 0.4959, 0.2056, 0.4959, 0.2056, 0.4273, 0.2374, 0.4273, 0.2374, 0.4616, 0.2056, 0.4616, 0.2374, 0.4273, 0.2692, 0.4273, 0.2692, 0.4616, 0.2374, 0.4616, 0.2056, 0.3931, 0.2374, 0.3931, 0.2374, 0.4273, 0.2056, 0.4273, 0.2056, 0.3588, 0.2374, 0.3588, 0.2374, 0.3931, 0.2056, 0.3931, 0.2374, 0.3588, 0.2692, 0.3588, 0.2692, 0.3931, 0.2374, 0.3931, 0.2056, 0.3245, 0.2374, 0.3245, 0.2374, 0.3588, 0.2056, 0.3588, 0.2056, 0.2902, 0.2374, 0.2902, 0.2374, 0.3245, 0.2056, 0.3245, 0.2374, 0.2902, 0.2692, 0.2902, 0.2692, 0.3245, 0.2374, 0.3245, 0.2056, 0.2559, 0.2374, 0.2559, 0.2374, 0.2902, 0.2056, 0.2902, 0.2056, 0.2216, 0.2374, 0.2216, 0.2374, 0.2559, 0.2056, 0.2559, 0.2374, 0.2216, 0.2692, 0.2216, 0.2692, 0.2559, 0.2374, 0.2559, 0.142, 0.4616, 0.1738, 0.4616, 0.1738, 0.4959, 0.142, 0.4959, 0.142, 0.4273, 0.1738, 0.4273, 0.1738, 0.4616, 0.142, 0.4616, 0.1738, 0.4273, 0.2056, 0.4273, 0.2056, 0.4616, 0.1738, 0.4616, 0.142, 0.3931, 0.1738, 0.3931, 0.1738, 0.4273, 0.142, 0.4273, 0.142, 0.3588, 0.1738, 0.3588, 0.1738, 0.3931, 0.142, 0.3931, 0.1738, 0.3588, 0.2056, 0.3588, 0.2056, 0.3931, 0.1738, 0.3931, 0.142, 0.3245, 0.1738, 0.3245, 0.1738, 0.3588, 0.142, 0.3588, 0.142, 0.2902, 0.1738, 0.2902, 0.1738, 0.3245, 0.142, 0.3245, 0.1738, 0.2902, 0.2056, 0.2902, 0.2056, 0.3245, 0.1738, 0.3245, 0.142, 0.2559, 0.1738, 0.2559, 0.1738, 0.2902, 0.142, 0.2902, 0.142, 0.2216, 0.1738, 0.2216, 0.1738, 0.2559, 0.142, 0.2559, 0.1738, 0.2216, 0.2056, 0.2216, 0.2056, 0.2559, 0.1738, 0.2559, 0.07837, 0.4616, 0.1102, 0.4616, 0.1102, 0.4959, 0.07837, 0.4959, 0.07837, 0.4273, 0.1102, 0.4273, 0.1102, 0.4616, 0.07837, 0.4616, 0.1102, 0.4273, 0.142, 0.4273, 0.142, 0.4616, 0.1102, 0.4616, 0.07837, 0.3931, 0.1102, 0.3931, 0.1102, 0.4273, 0.07837, 0.4273, 0.07837, 0.3588, 0.1102, 0.3588, 0.1102, 0.3931, 0.07837, 0.3931, 0.1102, 0.3588, 0.142, 0.3588, 0.142, 0.3931, 0.1102, 0.3931, 0.07837, 0.3245, 0.1102, 0.3245, 0.1102, 0.3588, 0.07837, 0.3588, 0.07837, 0.2902, 0.1102, 0.2902, 0.1102, 0.3245, 0.07837, 0.3245, 0.1102, 0.2902, 0.142, 0.2902, 0.142, 0.3245, 0.1102, 0.3245, 0.07837, 0.2559, 0.1102, 0.2559, 0.1102, 0.2902, 0.07837, 0.2902, 0.07837, 0.2216, 0.1102, 0.2216, 0.1102, 0.2559, 0.07837, 0.2559, 0.1102, 0.2216, 0.142, 0.2216, 0.142, 0.2559, 0.1102, 0.2559, 0.01476, 0.4616, 0.04657, 0.4616, 0.04657, 0.4959, 0.01476, 0.4959, 0.01476, 0.4273, 0.04657, 0.4273, 0.04657, 0.4616, 0.01476, 0.4616, 0.04657, 0.4273, 0.07837, 0.4273, 0.07837, 0.4616, 0.04657, 0.4616, 0.01476, 0.3931, 0.04657, 0.3931, 0.04657, 0.4273, 0.01476, 0.4273, 0.01476, 0.3588, 0.04657, 0.3588, 0.04657, 0.3931, 0.01476, 0.3931, 0.04657, 0.3588, 0.07837, 0.3588, 0.07837, 0.3931, 0.04657, 0.3931, 0.01476, 0.3245, 0.04657, 0.3245, 0.04657, 0.3588, 0.01476, 0.3588, 0.01476, 0.2902, 0.04657, 0.2902, 0.04657, 0.3245, 0.01476, 0.3245, 0.04657, 0.2902, 0.07837, 0.2902, 0.07837, 0.3245, 0.04657, 0.3245, 0.01476, 0.2559, 0.04657, 0.2559, 0.04657, 0.2902, 0.01476, 0.2902, 0.01476, 0.2216, 0.04657, 0.2216, 0.04657, 0.2559, 0.01476, 0.2559, 0.04657, 0.2216, 0.07837, 0.2216, 0.07837, 0.2559, 0.04657, 0.2559, 0.2056, 0.5302, 0.2374, 0.5302, 0.2374, 0.5645, 0.2056, 0.5645, 0.2056, 0.4959, 0.2374, 0.4959, 0.2374, 0.5302, 0.2056, 0.5302, 0.2374, 0.4959, 0.2692, 0.4959, 0.2692, 0.5302, 0.2374, 0.5302, 0.142, 0.5302, 0.1738, 0.5302, 0.1738, 0.5645, 0.142, 0.5645, 0.142, 0.4959, 0.1738, 0.4959, 0.1738, 0.5302, 0.142, 0.5302, 0.1738, 0.4959, 0.2056, 0.4959, 0.2056, 0.5302, 0.1738, 0.5302, 0.07837, 0.5302, 0.1102, 0.5302, 0.1102, 0.5645, 0.07837, 0.5645, 0.07837, 0.4959, 0.1102, 0.4959, 0.1102, 0.5302, 0.07837, 0.5302, 0.1102, 0.4959, 0.142, 0.4959, 0.142, 0.5302, 0.1102, 0.5302, 0.01476, 0.5302, 0.04657, 0.5302, 0.04657, 0.5645, 0.01476, 0.5645, 0.01476, 0.4959, 0.04657, 0.4959, 0.04657, 0.5302, 0.01476, 0.5302, 0.04657, 0.4959, 0.07837, 0.4959, 0.07837, 0.5302, 0.04657, 0.5302, 0.5872, 0.4617, 0.6186, 0.4637, 0.6188, 0.4971, 0.5872, 0.4959, 0.5872, 0.4274, 0.6185, 0.4298, 0.6186, 0.4637, 0.5872, 0.4617, 0.6185, 0.4298, 0.6493, 0.4345, 0.6494, 0.4681, 0.6186, 0.4637, 0.5872, 0.3931, 0.6186, 0.3952, 0.6185, 0.4298, 0.5872, 0.4274, 0.5872, 0.3588, 0.6188, 0.36, 0.6186, 0.3952, 0.5872, 0.3931, 0.6188, 0.36, 0.6498, 0.3636, 0.6494, 0.3996, 0.6186, 0.3952, 0.5872, 0.3245, 0.619, 0.3248, 0.6188, 0.36, 0.5872, 0.3588, 0.5872, 0.2902, 0.619, 0.2902, 0.619, 0.3248, 0.5872, 0.3245, 0.619, 0.2902, 0.6507, 0.2909, 0.6503, 0.3271, 0.619, 0.3248, 0.5872, 0.2559, 0.619, 0.2559, 0.619, 0.2902, 0.5872, 0.2902, 0.5872, 0.2216, 0.619, 0.2216, 0.619, 0.2559, 0.5872, 0.2559, 0.619, 0.2216, 0.6508, 0.2216, 0.6508, 0.2559, 0.619, 0.2559, 0.5236, 0.4616, 0.5554, 0.4616, 0.5554, 0.4959, 0.5236, 0.4959, 0.5236, 0.4273, 0.5554, 0.4273, 0.5554, 0.4616, 0.5236, 0.4616, 0.5554, 0.4273, 0.5872, 0.4274, 0.5872, 0.4617, 0.5554, 0.4616, 0.5236, 0.3931, 0.5554, 0.3931, 0.5554, 0.4273, 0.5236, 0.4273, 0.5236, 0.3588, 0.5554, 0.3588, 0.5554, 0.3931, 0.5236, 0.3931, 0.5554, 0.3588, 0.5872, 0.3588, 0.5872, 0.3931, 0.5554, 0.3931, 0.5236, 0.3245, 0.5554, 0.3245, 0.5554, 0.3588, 0.5236, 0.3588, 0.5236, 0.2902, 0.5554, 0.2902, 0.5554, 0.3245, 0.5236, 0.3245, 0.5554, 0.2902, 0.5872, 0.2902, 0.5872, 0.3245, 0.5554, 0.3245, 0.5236, 0.2559, 0.5554, 0.2559, 0.5554, 0.2902, 0.5236, 0.2902, 0.5236, 0.2216, 0.5554, 0.2216, 0.5554, 0.2559, 0.5236, 0.2559, 0.5554, 0.2216, 0.5872, 0.2216, 0.5872, 0.2559, 0.5554, 0.2559, 0.46, 0.4616, 0.4918, 0.4616, 0.4918, 0.4959, 0.46, 0.4959, 0.46, 0.4273, 0.4918, 0.4273, 0.4918, 0.4616, 0.46, 0.4616, 0.4918, 0.4273, 0.5236, 0.4273, 0.5236, 0.4616, 0.4918, 0.4616, 0.46, 0.3931, 0.4918, 0.3931, 0.4918, 0.4273, 0.46, 0.4273, 0.46, 0.3588, 0.4918, 0.3588, 0.4918, 0.3931, 0.46, 0.3931, 0.4918, 0.3588, 0.5236, 0.3588, 0.5236, 0.3931, 0.4918, 0.3931, 0.46, 0.3245, 0.4918, 0.3245, 0.4918, 0.3588, 0.46, 0.3588, 0.46, 0.2902, 0.4918, 0.2902, 0.4918, 0.3245, 0.46, 0.3245, 0.4918, 0.2902, 0.5236, 0.2902, 0.5236, 0.3245, 0.4918, 0.3245, 0.46, 0.2559, 0.4918, 0.2559, 0.4918, 0.2902, 0.46, 0.2902, 0.46, 0.2216, 0.4918, 0.2216, 0.4918, 0.2559, 0.46, 0.2559, 0.4918, 0.2216, 0.5236, 0.2216, 0.5236, 0.2559, 0.4918, 0.2559, 0.3964, 0.4616, 0.4282, 0.4616, 0.4282, 0.4959, 0.3964, 0.4959, 0.3964, 0.4273, 0.4282, 0.4273, 0.4282, 0.4616, 0.3964, 0.4616, 0.4282, 0.4273, 0.46, 0.4273, 0.46, 0.4616, 0.4282, 0.4616, 0.3964, 0.3931, 0.4282, 0.3931, 0.4282, 0.4273, 0.3964, 0.4273, 0.3964, 0.3588, 0.4282, 0.3588, 0.4282, 0.3931, 0.3964, 0.3931, 0.4282, 0.3588, 0.46, 0.3588, 0.46, 0.3931, 0.4282, 0.3931, 0.3964, 0.3245, 0.4282, 0.3245, 0.4282, 0.3588, 0.3964, 0.3588, 0.3964, 0.2902, 0.4282, 0.2902, 0.4282, 0.3245, 0.3964, 0.3245, 0.4282, 0.2902, 0.46, 0.2902, 0.46, 0.3245, 0.4282, 0.3245, 0.3964, 0.2559, 0.4282, 0.2559, 0.4282, 0.2902, 0.3964, 0.2902, 0.3964, 0.2216, 0.4282, 0.2216, 0.4282, 0.2559, 0.3964, 0.2559, 0.4282, 0.2216, 0.46, 0.2216, 0.46, 0.2559, 0.4282, 0.2559, 0.3328, 0.4616, 0.3646, 0.4616, 0.3646, 0.4959, 0.3328, 0.4959, 0.3328, 0.4273, 0.3646, 0.4273, 0.3646, 0.4616, 0.3328, 0.4616, 0.3646, 0.4273, 0.3964, 0.4273, 0.3964, 0.4616, 0.3646, 0.4616, 0.3328, 0.3931, 0.3646, 0.3931, 0.3646, 0.4273, 0.3328, 0.4273, 0.3328, 0.3588, 0.3646, 0.3588, 0.3646, 0.3931, 0.3328, 0.3931, 0.3646, 0.3588, 0.3964, 0.3588, 0.3964, 0.3931, 0.3646, 0.3931, 0.3328, 0.3245, 0.3646, 0.3245, 0.3646, 0.3588, 0.3328, 0.3588, 0.3328, 0.2902, 0.3646, 0.2902, 0.3646, 0.3245, 0.3328, 0.3245, 0.3646, 0.2902, 0.3964, 0.2902, 0.3964, 0.3245, 0.3646, 0.3245, 0.3328, 0.2559, 0.3646, 0.2559, 0.3646, 0.2902, 0.3328, 0.2902, 0.3328, 0.2216, 0.3646, 0.2216, 0.3646, 0.2559, 0.3328, 0.2559, 0.3646, 0.2216, 0.3964, 0.2216, 0.3964, 0.2559, 0.3646, 0.2559, 0.5236, 0.5302, 0.5554, 0.5302, 0.5554, 0.5645, 0.5236, 0.5645, 0.5236, 0.4959, 0.5554, 0.4959, 0.5554, 0.5302, 0.5236, 0.5302, 0.5554, 0.4959, 0.5872, 0.4959, 0.5872, 0.5302, 0.5554, 0.5302, 0.46, 0.5302, 0.4918, 0.5302, 0.4918, 0.5645, 0.46, 0.5645, 0.46, 0.4959, 0.4918, 0.4959, 0.4918, 0.5302, 0.46, 0.5302, 0.4918, 0.4959, 0.5236, 0.4959, 0.5236, 0.5302, 0.4918, 0.5302, 0.3964, 0.5302, 0.4282, 0.5302, 0.4282, 0.5645, 0.3964, 0.5645, 0.3964, 0.4959, 0.4282, 0.4959, 0.4282, 0.5302, 0.3964, 0.5302, 0.4282, 0.4959, 0.46, 0.4959, 0.46, 0.5302, 0.4282, 0.5302, 0.3328, 0.5302, 0.3646, 0.5302, 0.3646, 0.5645, 0.3328, 0.5645, 0.3328, 0.4959, 0.3646, 0.4959, 0.3646, 0.5302, 0.3328, 0.5302, 0.3646, 0.4959, 0.3964, 0.4959, 0.3964, 0.5302, 0.3646, 0.5302, 0.5872, 0.5302, 0.619, 0.5305, 0.619, 0.5645, 0.5872, 0.5645, 0.5872, 0.4959, 0.6188, 0.4971, 0.619, 0.5305, 0.5872, 0.5302, 0.6188, 0.4971, 0.6498, 0.5007, 0.6503, 0.5328, 0.619, 0.5305, 0.2692, 0.5302, 0.301, 0.5302, 0.301, 0.5645, 0.2692, 0.5645, 0.2692, 0.4959, 0.301, 0.4959, 0.301, 0.5302, 0.2692, 0.5302, 0.301, 0.4959, 0.3328, 0.4959, 0.3328, 0.5302, 0.301, 0.5302, 0.903, 0.5408, 0.9357, 0.5365, 0.9365, 0.5674, 0.904, 0.5703, 0.902, 0.5111, 0.935, 0.5057, 0.9357, 0.5365, 0.903, 0.5408, 0.935, 0.5057, 0.9678, 0.5007, 0.9683, 0.5328, 0.9357, 0.5365, 0.8734, 0.222, 0.8415, 0.2225, 0.8416, 0.222, 0.8735, 0.2217, 0.3964, 0.2216, 0.3646, 0.2216, 0.3646, 0.2216, 0.3964, 0.2216, 0.3328, 0.2216, 0.301, 0.2216, 0.301, 0.2216, 0.3328, 0.2216, 0.9689, 0.2559, 0.9689, 0.2216, 0.9689, 0.2216, 0.9689, 0.2559, 0.46, 0.2216, 0.4282, 0.2216, 0.4282, 0.2216, 0.46, 0.2216, 0.6508, 0.2216, 0.619, 0.2216, 0.619, 0.2216, 0.6508, 0.2216, 0.9683, 0.3271, 0.9687, 0.2909, 0.9688, 0.2904, 0.9685, 0.3261, 0.5236, 0.2216, 0.4918, 0.2216, 0.4918, 0.2216, 0.5236, 0.2216, 0.6507, 0.5652, 0.682, 0.5674, 0.6823, 0.5663, 0.6508, 0.5647, 0.9675, 0.3996, 0.9678, 0.3636, 0.9682, 0.3621, 0.9678, 0.3978, 0.5872, 0.2216, 0.5554, 0.2216, 0.5554, 0.2216, 0.5872, 0.2216, 0.3328, 0.5645, 0.3646, 0.5645, 0.3646, 0.5645, 0.3328, 0.5645, 0.9675, 0.4681, 0.9673, 0.4345, 0.9677, 0.4326, 0.9678, 0.4664, 0.904, 0.5703, 0.9365, 0.5674, 0.9367, 0.5663, 0.9044, 0.5686, 0.301, 0.5645, 0.3328, 0.5645, 0.3328, 0.5645, 0.301, 0.5645, 0.8394, 0.575, 0.8716, 0.573, 0.8721, 0.571, 0.8399, 0.5726, 0.2374, 0.5645, 0.2692, 0.5645, 0.2692, 0.5645, 0.2374, 0.5645, 0.7758, 0.575, 0.8074, 0.5757, 0.808, 0.5733, 0.7763, 0.5726, 0.01476, 0.4959, 0.01476, 0.5302, 0.01476, 0.5302, 0.01476, 0.4959, 0.1738, 0.5645, 0.2056, 0.5645, 0.2056, 0.5645, 0.1738, 0.5645, 0.7132, 0.5703, 0.7444, 0.573, 0.7448, 0.571, 0.7136, 0.5686, 0.01476, 0.4273, 0.01476, 0.4616, 0.01476, 0.4616, 0.01476, 0.4273, 0.1102, 0.5645, 0.142, 0.5645, 0.142, 0.5645, 0.1102, 0.5645, 0.5872, 0.5645, 0.619, 0.5645, 0.619, 0.5645, 0.5872, 0.5645, 0.01476, 0.3588, 0.01476, 0.3931, 0.01476, 0.3931, 0.01476, 0.3588, 0.04657, 0.2216, 0.01476, 0.2216, 0.01476, 0.2216, 0.04657, 0.2216, 0.5236, 0.5645, 0.5554, 0.5645, 0.5554, 0.5645, 0.5236, 0.5645, 0.01476, 0.2559, 0.01476, 0.2902, 0.01476, 0.2902, 0.01476, 0.2559, 0.01476, 0.2902, 0.01476, 0.3245, 0.01476, 0.3245, 0.01476, 0.2902, 0.1102, 0.2216, 0.07837, 0.2216, 0.07837, 0.2216, 0.1102, 0.2216, 0.46, 0.5645, 0.4918, 0.5645, 0.4918, 0.5645, 0.46, 0.5645, 0.9371, 0.2216, 0.9053, 0.2217, 0.9053, 0.2216, 0.9371, 0.2216, 0.7144, 0.2217, 0.6826, 0.2216, 0.6826, 0.2216, 0.7144, 0.2216, 0.1738, 0.2216, 0.142, 0.2216, 0.142, 0.2216, 0.1738, 0.2216, 0.3964, 0.5645, 0.4282, 0.5645, 0.4282, 0.5645, 0.3964, 0.5645, 0.9683, 0.5328, 0.9678, 0.5007, 0.9682, 0.4993, 0.9685, 0.5318, 0.7779, 0.2225, 0.7462, 0.222, 0.7462, 0.2217, 0.778, 0.222, 0.2374, 0.2216, 0.2056, 0.2216, 0.2056, 0.2216, 0.2374, 0.2216, 0.04657, 0.5645, 0.07837, 0.5645, 0.07837, 0.5645, 0.04657, 0.5645, 0.8415, 0.2225, 0.8096, 0.2226, 0.8098, 0.2221, 0.8416, 0.222, 0.3646, 0.2216, 0.3328, 0.2216, 0.3328, 0.2216, 0.3646, 0.2216, 0.301, 0.2216, 0.2692, 0.2216, 0.2692, 0.2216, 0.301, 0.2216, 0.9053, 0.2217, 0.8734, 0.222, 0.8735, 0.2217, 0.9053, 0.2216, 0.4282, 0.2216, 0.3964, 0.2216, 0.3964, 0.2216, 0.4282, 0.2216, 0.619, 0.2216, 0.5872, 0.2216, 0.5872, 0.2216, 0.619, 0.2216, 0.9687, 0.2909, 0.9689, 0.2559, 0.9689, 0.2559, 0.9688, 0.2904, 0.4918, 0.2216, 0.46, 0.2216, 0.46, 0.2216, 0.4918, 0.2216, 0.682, 0.5674, 0.7132, 0.5703, 0.7136, 0.5686, 0.6823, 0.5663, 0.9678, 0.3636, 0.9683, 0.3271, 0.9685, 0.3261, 0.9682, 0.3621, 0.5554, 0.2216, 0.5236, 0.2216, 0.5236, 0.2216, 0.5554, 0.2216, 0.3646, 0.5645, 0.3964, 0.5645, 0.3964, 0.5645, 0.3646, 0.5645, 0.9673, 0.4345, 0.9675, 0.3996, 0.9678, 0.3978, 0.9677, 0.4326, 0.9365, 0.5674, 0.9687, 0.5652, 0.9688, 0.5647, 0.9367, 0.5663, 0.9678, 0.5007, 0.9675, 0.4681, 0.9678, 0.4664, 0.9682, 0.4993, 0.8716, 0.573, 0.904, 0.5703, 0.9044, 0.5686, 0.8721, 0.571, 0.2692, 0.5645, 0.301, 0.5645, 0.301, 0.5645, 0.2692, 0.5645, 0.8074, 0.5757, 0.8394, 0.575, 0.8399, 0.5726, 0.808, 0.5733, 0.01476, 0.5302, 0.01476, 0.5645, 0.01476, 0.5645, 0.01476, 0.5302, 0.2056, 0.5645, 0.2374, 0.5645, 0.2374, 0.5645, 0.2056, 0.5645, 0.7444, 0.573, 0.7758, 0.575, 0.7763, 0.5726, 0.7448, 0.571, 0.01476, 0.4616, 0.01476, 0.4959, 0.01476, 0.4959, 0.01476, 0.4616, 0.142, 0.5645, 0.1738, 0.5645, 0.1738, 0.5645, 0.142, 0.5645, 0.619, 0.5645, 0.6507, 0.5652, 0.6508, 0.5647, 0.619, 0.5645, 0.01476, 0.3931, 0.01476, 0.4273, 0.01476, 0.4273, 0.01476, 0.3931, 0.07837, 0.5645, 0.1102, 0.5645, 0.1102, 0.5645, 0.07837, 0.5645, 0.5554, 0.5645, 0.5872, 0.5645, 0.5872, 0.5645, 0.5554, 0.5645, 0.01476, 0.3245, 0.01476, 0.3588, 0.01476, 0.3588, 0.01476, 0.3245, 0.07837, 0.2216, 0.04657, 0.2216, 0.04657, 0.2216, 0.07837, 0.2216, 0.01476, 0.2216, 0.01476, 0.2559, 0.01476, 0.2559, 0.01476, 0.2216, 0.4918, 0.5645, 0.5236, 0.5645, 0.5236, 0.5645, 0.4918, 0.5645, 0.6826, 0.2216, 0.6508, 0.2216, 0.6508, 0.2216, 0.6826, 0.2216, 0.142, 0.2216, 0.1102, 0.2216, 0.1102, 0.2216, 0.142, 0.2216, 0.9689, 0.2216, 0.9371, 0.2216, 0.9371, 0.2216, 0.9689, 0.2216, 0.4282, 0.5645, 0.46, 0.5645, 0.46, 0.5645, 0.4282, 0.5645, 0.7462, 0.222, 0.7144, 0.2217, 0.7144, 0.2216, 0.7462, 0.2217, 0.2056, 0.2216, 0.1738, 0.2216, 0.1738, 0.2216, 0.2056, 0.2216, 0.9687, 0.5652, 0.9683, 0.5328, 0.9685, 0.5318, 0.9688, 0.5647, 0.8096, 0.2226, 0.7779, 0.2225, 0.778, 0.222, 0.8098, 0.2221, 0.2692, 0.2216, 0.2374, 0.2216, 0.2374, 0.2216, 0.2692, 0.2216, 0.01476, 0.5645, 0.04657, 0.5645, 0.04657, 0.5645, 0.01476, 0.5645, 0.04657, 0.2216, 0.01476, 0.2216, 0.4916, 0.394, 0.46, 0.5645, 0.4918, 0.5645, 0.4916, 0.394, 0.7144, 0.2216, 0.6826, 0.2216, 0.4916, 0.394, 0.1102, 0.2216, 0.07837, 0.2216, 0.4916, 0.394, 0.3964, 0.5645, 0.4282, 0.5645, 0.4916, 0.394, 0.778, 0.222, 0.7462, 0.2217, 0.4916, 0.394, 0.1738, 0.2216, 0.142, 0.2216, 0.4916, 0.394, 0.01476, 0.2559, 0.01476, 0.2902, 0.4916, 0.394, 0.8416, 0.222, 0.8098, 0.2221, 0.4916, 0.394, 0.2374, 0.2216, 0.2056, 0.2216, 0.4916, 0.394, 0.9371, 0.2216, 0.9053, 0.2216, 0.4916, 0.394, 0.9053, 0.2216, 0.8735, 0.2217, 0.4916, 0.394, 0.3646, 0.2216, 0.3328, 0.2216, 0.4916, 0.394, 0.9685, 0.5318, 0.9682, 0.4993, 0.4916, 0.394, 0.9688, 0.2904, 0.9689, 0.2559, 0.4916, 0.394, 0.4282, 0.2216, 0.3964, 0.2216, 0.4916, 0.394, 0.04657, 0.5645, 0.07837, 0.5645, 0.4916, 0.394, 0.9682, 0.3621, 0.9685, 0.3261, 0.4916, 0.394, 0.4918, 0.2216, 0.46, 0.2216, 0.4916, 0.394, 0.301, 0.2216, 0.2692, 0.2216, 0.4916, 0.394, 0.9677, 0.4326, 0.9678, 0.3978, 0.4916, 0.394, 0.5554, 0.2216, 0.5236, 0.2216, 0.4916, 0.394, 0.619, 0.2216, 0.5872, 0.2216, 0.4916, 0.394, 0.9682, 0.4993, 0.9678, 0.4664, 0.4916, 0.394, 0.9367, 0.5663, 0.9688, 0.5647, 0.4916, 0.394, 0.6823, 0.5663, 0.7136, 0.5686, 0.4916, 0.394, 0.2692, 0.5645, 0.301, 0.5645, 0.4916, 0.394, 0.8721, 0.571, 0.9044, 0.5686, 0.4916, 0.394, 0.3646, 0.5645, 0.3964, 0.5645, 0.4916, 0.394, 0.2056, 0.5645, 0.2374, 0.5645, 0.4916, 0.394, 0.808, 0.5733, 0.8399, 0.5726, 0.4916, 0.394, 0.01476, 0.5302, 0.01476, 0.5645, 0.4916, 0.394, 0.142, 0.5645, 0.1738, 0.5645, 0.4916, 0.394, 0.7448, 0.571, 0.7763, 0.5726, 0.4916, 0.394, 0.01476, 0.4616, 0.01476, 0.4959, 0.4916, 0.394, 0.07837, 0.5645, 0.1102, 0.5645, 0.4916, 0.394, 0.619, 0.5645, 0.6508, 0.5647, 0.4916, 0.394, 0.01476, 0.3931, 0.01476, 0.4273, 0.4916, 0.394, 0.07837, 0.2216, 0.04657, 0.2216, 0.4916, 0.394, 0.5554, 0.5645, 0.5872, 0.5645, 0.4916, 0.394, 0.01476, 0.3245, 0.01476, 0.3588, 0.4916, 0.394, 0.142, 0.2216, 0.1102, 0.2216, 0.4916, 0.394, 0.4918, 0.5645, 0.5236, 0.5645, 0.4916, 0.394, 0.6826, 0.2216, 0.6508, 0.2216, 0.4916, 0.394, 0.2056, 0.2216, 0.1738, 0.2216, 0.4916, 0.394, 0.01476, 0.2216, 0.01476, 0.2559, 0.4916, 0.394, 0.4282, 0.5645, 0.46, 0.5645, 0.4916, 0.394, 0.7462, 0.2217, 0.7144, 0.2216, 0.4916, 0.394, 0.2692, 0.2216, 0.2374, 0.2216, 0.4916, 0.394, 0.9689, 0.2216, 0.9371, 0.2216, 0.4916, 0.394, 0.8098, 0.2221, 0.778, 0.222, 0.4916, 0.394, 0.3964, 0.2216, 0.3646, 0.2216, 0.4916, 0.394, 0.9688, 0.5647, 0.9685, 0.5318, 0.4916, 0.394, 0.8735, 0.2217, 0.8416, 0.222, 0.4916, 0.394, 0.46, 0.2216, 0.4282, 0.2216, 0.4916, 0.394, 0.01476, 0.5645, 0.04657, 0.5645, 0.4916, 0.394, 0.9689, 0.2559, 0.9689, 0.2216, 0.4916, 0.394, 0.5236, 0.2216, 0.4918, 0.2216, 0.4916, 0.394, 0.3328, 0.2216, 0.301, 0.2216, 0.4916, 0.394, 0.9685, 0.3261, 0.9688, 0.2904, 0.4916, 0.394, 0.5872, 0.2216, 0.5554, 0.2216, 0.4916, 0.394, 0.6508, 0.2216, 0.619, 0.2216, 0.4916, 0.394, 0.9678, 0.3978, 0.9682, 0.3621, 0.4916, 0.394, 0.9044, 0.5686, 0.9367, 0.5663, 0.4916, 0.394, 0.6508, 0.5647, 0.6823, 0.5663, 0.4916, 0.394, 0.9678, 0.4664, 0.9677, 0.4326, 0.4916, 0.394, 0.8399, 0.5726, 0.8721, 0.571, 0.4916, 0.394, 0.3328, 0.5645, 0.3646, 0.5645, 0.4916, 0.394, 0.301, 0.5645, 0.3328, 0.5645, 0.4916, 0.394, 0.7763, 0.5726, 0.808, 0.5733, 0.4916, 0.394, 0.01476, 0.4959, 0.01476, 0.5302, 0.4916, 0.394, 0.2374, 0.5645, 0.2692, 0.5645, 0.4916, 0.394, 0.7136, 0.5686, 0.7448, 0.571, 0.4916, 0.394, 0.01476, 0.4273, 0.01476, 0.4616, 0.4916, 0.394, 0.1738, 0.5645, 0.2056, 0.5645, 0.4916, 0.394, 0.5872, 0.5645, 0.619, 0.5645, 0.4916, 0.394, 0.01476, 0.3588, 0.01476, 0.3931, 0.4916, 0.394, 0.1102, 0.5645, 0.142, 0.5645, 0.4916, 0.394, 0.5236, 0.5645, 0.5554, 0.5645, 0.4916, 0.394, 0.01476, 0.2902, 0.01476, 0.3245, 0.4916, 0.394])
me_plane.materials.append(mat_sand)
me_plane.use_remesh_preserve_volume = False
me_plane.use_remesh_preserve_attributes = False
me_plane.use_mirror_vertex_groups = False
me_plane.update()
me_cube_001 = bpy.data.meshes.new('Cube.001')
me_cube_001.from_pydata([(-8.0, -3.0, -0.2), (-7.8, -2.8, 0.2), (-8.0, 3.0, -0.2), (-7.8, 2.8, 0.2), (8.0, -3.0, -0.2), (7.8, -2.8, 0.2), (8.0, 3.0, -0.2), (7.8, 2.8, 0.2), (-8.0, -3.0, 0.2), (-8.0, 3.0, 0.2), (8.0, 3.0, 0.2), (8.0, -3.0, 0.2), (-8.0, -3.0, 9.0), (-8.0, 3.0, 9.0), (8.0, 3.0, 9.0), (8.0, -3.0, 9.0), (-7.8, -2.8, 9.0), (-7.8, 2.8, 9.0), (7.8, 2.8, 9.0), (7.8, -2.8, 9.0), (-8.0, -2.7, 9.0), (-8.0, -2.7, -0.2), (-8.0, 3.3, -0.2), (-8.0, 3.3, 9.0), (-7.788, 3.212, -0.2), (-7.788, 3.212, 9.0), (-7.7, 3.0, -0.2), (-7.7, 3.0, 9.0), (-7.788, 2.788, -0.2), (-7.788, 2.788, 9.0), (-8.0, 2.7, -0.2), (-8.0, 2.7, 9.0), (-8.212, 2.788, -0.2), (-8.212, 2.788, 9.0), (-8.3, 3.0, -0.2), (-8.3, 3.0, 9.0), (-8.212, 3.212, -0.2), (-8.212, 3.212, 9.0), (-7.788, -2.788, -0.2), (-7.788, -2.788, 9.0), (-7.7, -3.0, -0.2), (-7.7, -3.0, 9.0), (-7.788, -3.212, -0.2), (-7.788, -3.212, 9.0), (-8.0, -3.3, -0.2), (-8.0, -3.3, 9.0), (-8.212, -3.212, -0.2), (-8.212, -3.212, 9.0), (-8.3, -3.0, -0.2), (-8.3, -3.0, 9.0), (-8.212, -2.788, -0.2), (-8.212, -2.788, 9.0), (8.0, -2.7, 9.0), (8.0, -2.7, -0.2), (8.0, 3.3, -0.2), (8.0, 3.3, 9.0), (8.212, 3.212, -0.2), (8.212, 3.212, 9.0), (8.3, 3.0, -0.2), (8.3, 3.0, 9.0), (8.212, 2.788, -0.2), (8.212, 2.788, 9.0), (8.0, 2.7, -0.2), (8.0, 2.7, 9.0), (7.788, 2.788, -0.2), (7.788, 2.788, 9.0), (7.7, 3.0, -0.2), (7.7, 3.0, 9.0), (7.788, 3.212, -0.2), (7.788, 3.212, 9.0), (8.212, -2.788, -0.2), (8.212, -2.788, 9.0), (8.3, -3.0, -0.2), (8.3, -3.0, 9.0), (8.212, -3.212, -0.2), (8.212, -3.212, 9.0), (8.0, -3.3, -0.2), (8.0, -3.3, 9.0), (7.788, -3.212, -0.2), (7.788, -3.212, 9.0), (7.7, -3.0, -0.2), (7.7, -3.0, 9.0), (7.788, -2.788, -0.2), (7.788, -2.788, 9.0)], [], [(0, 8, 9, 2), (2, 9, 10, 6), (6, 10, 11, 4), (4, 11, 8, 0), (2, 6, 4, 0), (7, 3, 1, 5), (9, 8, 12, 13), (3, 7, 18, 17), (5, 1, 16, 19), (11, 10, 14, 15), (16, 17, 13, 12), (17, 18, 14, 13), (18, 19, 15, 14), (19, 16, 12, 15), (8, 11, 15, 12), (10, 9, 13, 14), (7, 5, 19, 18), (1, 3, 17, 16), (56, 57, 59, 58), (39, 20, 51, 49, 47, 45, 43, 41), (22, 23, 25, 24), (76, 77, 79, 78), (46, 47, 49, 48), (24, 25, 27, 26), (54, 55, 57, 56), (44, 45, 47, 46), (26, 27, 29, 28), (71, 52, 83, 81, 79, 77, 75, 73), (42, 43, 45, 44), (28, 29, 31, 30), (21, 38, 40, 42, 44, 46, 48, 50), (40, 41, 43, 42), (30, 31, 33, 32), (50, 51, 20, 21), (38, 39, 41, 40), (32, 33, 35, 34), (25, 23, 37, 35, 33, 31, 29, 27), (21, 20, 39, 38), (34, 35, 37, 36), (78, 79, 81, 80), (48, 49, 51, 50), (36, 37, 23, 22), (22, 24, 26, 28, 30, 32, 34, 36), (58, 59, 61, 60), (74, 75, 77, 76), (60, 61, 63, 62), (53, 70, 72, 74, 76, 78, 80, 82), (72, 73, 75, 74), (62, 63, 65, 64), (82, 83, 52, 53), (70, 71, 73, 72), (64, 65, 67, 66), (57, 55, 69, 67, 65, 63, 61, 59), (53, 52, 71, 70), (66, 67, 69, 68), (80, 81, 83, 82), (68, 69, 55, 54), (54, 56, 58, 60, 62, 64, 66, 68)])
me_cube_001.polygons.foreach_set('material_index', [0, 0, 0, 0, 0, 0, 0, 0, 0, 0, 0, 0, 0, 0, 0, 0, 0, 0, 1, 1, 1, 1, 1, 1, 1, 1, 1, 1, 1, 1, 1, 1, 1, 1, 1, 1, 1, 1, 1, 1, 1, 1, 1, 1, 1, 1, 1, 1, 1, 1, 1, 1, 1, 1, 1, 1, 1, 1])
_uv = me_cube_001.uv_layers.new(name='UVMap')
_uv.uv.foreach_set('vector', [0.2092, 0.9999, 0.2001, 0.9999, 0.2001, 0.8635, 0.2092, 0.8635, 0.2092, 0.8635, 0.2001, 0.8635, 0.2001, 0.5, 0.2092, 0.5, 0.2092, 0.5, 0.2001, 0.5, 0.2001, 0.3637, 0.2092, 0.3637, 0.2092, 0.3637, 0.2001, 0.3637, 0.2001, 0.0001462, 0.2092, 0.0001462, 0.4097, 0.0001462, 0.7732, 0.0001462, 0.7732, 0.1365, 0.4097, 0.1365, 0.7641, 0.264, 0.4097, 0.264, 0.4097, 0.1368, 0.7641, 0.1368, 0.2001, 0.8635, 0.2001, 0.9999, 0.0001462, 0.9999, 0.0001463, 0.8635, 0.4094, 0.1274, 0.4094, 0.4818, 0.2095, 0.4818, 0.2095, 0.1274, 0.4094, 0.6091, 0.4094, 0.9635, 0.2095, 0.9635, 0.2095, 0.6091, 0.2001, 0.3637, 0.2001, 0.5, 0.0001469, 0.5, 0.000147, 0.3637, 0.4142, 0.2804, 0.5415, 0.2804, 0.546, 0.285, 0.4097, 0.285, 0.4135, 0.27, 0.7147, 0.2699, 0.72, 0.2753, 0.4097, 0.2753, 0.5415, 0.2801, 0.4142, 0.2801, 0.4097, 0.2756, 0.546, 0.2756, 0.7162, 0.2696, 0.4151, 0.2696, 0.4097, 0.2643, 0.72, 0.2643, 0.2001, 0.0001462, 0.2001, 0.3637, 0.000147, 0.3637, 0.0001469, 0.0001464, 0.2001, 0.5, 0.2001, 0.8635, 0.0001463, 0.8635, 0.0001469, 0.5, 0.4094, 0.4818, 0.4094, 0.6091, 0.2095, 0.6091, 0.2095, 0.4818, 0.4094, 0.0001462, 0.4094, 0.1274, 0.2095, 0.1274, 0.2095, 0.0001462, 0.0, 0.0, 0.0, 0.0, 0.0, 0.0, 0.0, 0.0, 0.0, 0.0, 0.0, 0.0, 0.0, 0.0, 0.0, 0.0, 0.0, 0.0, 0.0, 0.0, 0.0, 0.0, 0.0, 0.0, 0.0, 0.0, 0.0, 0.0, 0.0, 0.0, 0.0, 0.0, 0.0, 0.0, 0.0, 0.0, 0.0, 0.0, 0.0, 0.0, 0.0, 0.0, 0.0, 0.0, 0.0, 0.0, 0.0, 0.0, 0.0, 0.0, 0.0, 0.0, 0.0, 0.0, 0.0, 0.0, 0.0, 0.0, 0.0, 0.0, 0.0, 0.0, 0.0, 0.0, 0.0, 0.0, 0.0, 0.0, 0.0, 0.0, 0.0, 0.0, 0.0, 0.0, 0.0, 0.0, 0.0, 0.0, 0.0, 0.0, 0.0, 0.0, 0.0, 0.0, 0.0, 0.0, 0.0, 0.0, 0.0, 0.0, 0.0, 0.0, 0.0, 0.0, 0.0, 0.0, 0.0, 0.0, 0.0, 0.0, 0.0, 0.0, 0.0, 0.0, 0.0, 0.0, 0.0, 0.0, 0.0, 0.0, 0.0, 0.0, 0.0, 0.0, 0.0, 0.0, 0.0, 0.0, 0.0, 0.0, 0.0, 0.0, 0.0, 0.0, 0.0, 0.0, 0.0, 0.0, 0.0, 0.0, 0.0, 0.0, 0.0, 0.0, 0.0, 0.0, 0.0, 0.0, 0.0, 0.0, 0.0, 0.0, 0.0, 0.0, 0.0, 0.0, 0.0, 0.0, 0.0, 0.0, 0.0, 0.0, 0.0, 0.0, 0.0, 0.0, 0.0, 0.0, 0.0, 0.0, 0.0, 0.0, 0.0, 0.0, 0.0, 0.0, 0.0, 0.0, 0.0, 0.0, 0.0, 0.0, 0.0, 0.0, 0.0, 0.0, 0.0, 0.0, 0.0, 0.0, 0.0, 0.0, 0.0, 0.0, 0.0, 0.0, 0.0, 0.0, 0.0, 0.0, 0.0, 0.0, 0.0, 0.0, 0.0, 0.0, 0.0, 0.0, 0.0, 0.0, 0.0, 0.0, 0.0, 0.0, 0.0, 0.0, 0.0, 0.0, 0.0, 0.0, 0.0, 0.0, 0.0, 0.0, 0.0, 0.0, 0.0, 0.0, 0.0, 0.0, 0.0, 0.0, 0.0, 0.0, 0.0, 0.0, 0.0, 0.0, 0.0, 0.0, 0.0, 0.0, 0.0, 0.0, 0.0, 0.0, 0.0, 0.0, 0.0, 0.0, 0.0, 0.0, 0.0, 0.0, 0.0, 0.0, 0.0, 0.0, 0.0, 0.0, 0.0, 0.0, 0.0, 0.0, 0.0, 0.0, 0.0, 0.0, 0.0, 0.0, 0.0, 0.0, 0.0, 0.0, 0.0, 0.0, 0.0, 0.0, 0.0, 0.0, 0.0, 0.0, 0.0, 0.0, 0.0, 0.0, 0.0, 0.0, 0.0, 0.0, 0.0, 0.0, 0.0, 0.0, 0.0, 0.0, 0.0, 0.0, 0.0, 0.0, 0.0, 0.0, 0.0, 0.0, 0.0, 0.0, 0.0, 0.0, 0.0, 0.0, 0.0, 0.0, 0.0, 0.0, 0.0, 0.0, 0.0, 0.0, 0.0, 0.0, 0.0, 0.0, 0.0, 0.0, 0.0, 0.0, 0.0, 0.0, 0.0, 0.0, 0.0, 0.0, 0.0, 0.0, 0.0, 0.0, 0.0, 0.0, 0.0, 0.0, 0.0, 0.0, 0.0, 0.0, 0.0, 0.0, 0.0, 0.0, 0.0, 0.0, 0.0, 0.0, 0.0, 0.0, 0.0, 0.0, 0.0, 0.0, 0.0, 0.0, 0.0, 0.0, 0.0, 0.0, 0.0, 0.0, 0.0, 0.0, 0.0, 0.0, 0.0, 0.0, 0.0, 0.0, 0.0, 0.0, 0.0, 0.0, 0.0, 0.0, 0.0, 0.0, 0.0, 0.0, 0.0, 0.0, 0.0, 0.0, 0.0, 0.0, 0.0, 0.0, 0.0, 0.0])
me_cube_001.materials.append(mat_material)
me_cube_001.materials.append(mat_wall)
me_cube_001.use_remesh_preserve_volume = False
me_cube_001.use_remesh_preserve_attributes = False
me_cube_001.use_mirror_vertex_groups = False
me_cube_001.update()

# ---- objects
ob_plane = bpy.data.objects.new('Plane', me_plane)
ob_cube = bpy.data.objects.new('Cube', me_cube_001)

# ---- transforms, parenting, visibility, modifiers, constraints
ob_plane.location = (0.0, 0.0, 1.132)
ob_plane.lineart.crease_threshold = 0.0
_m = ob_plane.modifiers.new('Displace', 'DISPLACE')
_m.strength = 2.0
_m = ob_plane.modifiers.new('Decimate', 'DECIMATE')
_m.ratio = 0.2006
ob_cube.location = (0.0, 0.0, 0.0)
ob_cube.lineart.crease_threshold = 0.0

# ---- collection membership
col_collection_1.objects.link(ob_plane)
col_collection_1.objects.link(ob_cube)

# ---- scene / render settings (as saved in the file)
scene.frame_start = 1; scene.frame_end = 250; scene.frame_set(1)
scene.render.engine = 'CYCLES'
scene.render.resolution_percentage = 50
scene.render.dither_intensity = 0.0
scene.cycles.use_denoising = False
scene.cycles.samples = 128
scene.cycles.sampling_pattern = 'TABULATED_SOBOL'
scene.cycles.use_adaptive_sampling = False
scene.cycles.use_light_tree = False
scene.cycles.blur_glossy = 0.0
scene.cycles.sample_clamp_indirect = 0.0
scene.view_settings.view_transform = 'Standard'
bpy.context.view_layer.update()

# ---- added for rendering (the .blend has no active camera): camera
cam_auto = bpy.data.cameras.new('AutoCamera')
cam_auto.lens = 50.0
cam_auto.sensor_width = 36.0
cam_auto.clip_end = 1000.0
ob_auto_camera = bpy.data.objects.new('AutoCamera', cam_auto)
scene.collection.objects.link(ob_auto_camera)
ob_auto_camera.location = (18.5913, -22.3095, 19.273)
ob_auto_camera.rotation_euler = (1.09748, -7.21219e-08, 0.694738)
scene.camera = ob_auto_camera
bpy.context.view_layer.update()
